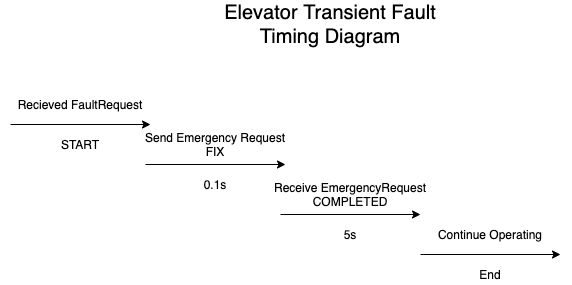

The diagram above was exported from draw.io. Its source (the exported page's mxGraphModel, read from the mxfile embedded in the PNG):
<mxGraphModel dx="2037" dy="1133" grid="1" gridSize="10" guides="1" tooltips="1" connect="1" arrows="1" fold="1" page="1" pageScale="1" pageWidth="850" pageHeight="1100" math="0" shadow="0">
  <root>
    <mxCell id="0" />
    <mxCell id="1" parent="0" />
    <mxCell id="2" value="" style="endArrow=classic;html=1;" edge="1" parent="1">
      <mxGeometry width="50" height="50" relative="1" as="geometry">
        <mxPoint x="70" y="320" as="sourcePoint" />
        <mxPoint x="210" y="320" as="targetPoint" />
      </mxGeometry>
    </mxCell>
    <mxCell id="3" value="Recieved FaultRequest" style="text;html=1;strokeColor=none;fillColor=none;align=center;verticalAlign=middle;whiteSpace=wrap;rounded=0;" vertex="1" parent="1">
      <mxGeometry x="60" y="290" width="160" height="20" as="geometry" />
    </mxCell>
    <mxCell id="4" value="" style="endArrow=classic;html=1;" edge="1" parent="1">
      <mxGeometry width="50" height="50" relative="1" as="geometry">
        <mxPoint x="205" y="360" as="sourcePoint" />
        <mxPoint x="345" y="360" as="targetPoint" />
      </mxGeometry>
    </mxCell>
    <mxCell id="5" value="Send Emergency Request FIX" style="text;html=1;strokeColor=none;fillColor=none;align=center;verticalAlign=middle;whiteSpace=wrap;rounded=0;" vertex="1" parent="1">
      <mxGeometry x="195" y="330" width="160" height="20" as="geometry" />
    </mxCell>
    <mxCell id="6" value="" style="endArrow=classic;html=1;" edge="1" parent="1">
      <mxGeometry width="50" height="50" relative="1" as="geometry">
        <mxPoint x="340" y="410" as="sourcePoint" />
        <mxPoint x="480" y="410" as="targetPoint" />
      </mxGeometry>
    </mxCell>
    <mxCell id="7" value="Receive EmergencyRequest COMPLETED" style="text;html=1;strokeColor=none;fillColor=none;align=center;verticalAlign=middle;whiteSpace=wrap;rounded=0;" vertex="1" parent="1">
      <mxGeometry x="330" y="380" width="160" height="20" as="geometry" />
    </mxCell>
    <mxCell id="8" value="" style="endArrow=classic;html=1;" edge="1" parent="1">
      <mxGeometry width="50" height="50" relative="1" as="geometry">
        <mxPoint x="480" y="450" as="sourcePoint" />
        <mxPoint x="620" y="450" as="targetPoint" />
      </mxGeometry>
    </mxCell>
    <mxCell id="9" value="Continue Operating" style="text;html=1;strokeColor=none;fillColor=none;align=center;verticalAlign=middle;whiteSpace=wrap;rounded=0;" vertex="1" parent="1">
      <mxGeometry x="470" y="420" width="160" height="20" as="geometry" />
    </mxCell>
    <mxCell id="10" value="START" style="text;html=1;strokeColor=none;fillColor=none;align=center;verticalAlign=middle;whiteSpace=wrap;rounded=0;" vertex="1" parent="1">
      <mxGeometry x="85" y="330" width="110" height="20" as="geometry" />
    </mxCell>
    <mxCell id="11" value="End" style="text;html=1;strokeColor=none;fillColor=none;align=center;verticalAlign=middle;whiteSpace=wrap;rounded=0;" vertex="1" parent="1">
      <mxGeometry x="495" y="460" width="110" height="20" as="geometry" />
    </mxCell>
    <mxCell id="12" value="0.1s" style="text;html=1;strokeColor=none;fillColor=none;align=center;verticalAlign=middle;whiteSpace=wrap;rounded=0;" vertex="1" parent="1">
      <mxGeometry x="220" y="370" width="110" height="20" as="geometry" />
    </mxCell>
    <mxCell id="13" value="5s" style="text;html=1;strokeColor=none;fillColor=none;align=center;verticalAlign=middle;whiteSpace=wrap;rounded=0;" vertex="1" parent="1">
      <mxGeometry x="355" y="420" width="110" height="20" as="geometry" />
    </mxCell>
    <mxCell id="14" value="&lt;font style=&quot;font-size: 20px&quot;&gt;Elevator Transient Fault&lt;br&gt;Timing Diagram&lt;br&gt;&lt;/font&gt;" style="text;html=1;strokeColor=none;fillColor=none;align=center;verticalAlign=middle;whiteSpace=wrap;rounded=0;" vertex="1" parent="1">
      <mxGeometry x="270" y="210" width="240" height="20" as="geometry" />
    </mxCell>
  </root>
</mxGraphModel>